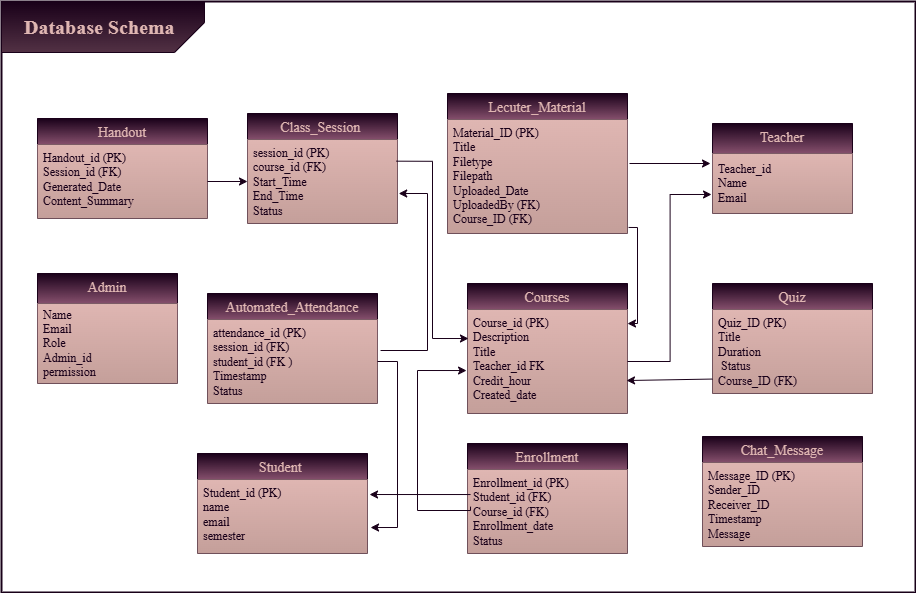

The diagram above was exported from draw.io. Its source (the exported page's mxGraphModel, read from the mxfile embedded in the PNG):
<mxGraphModel dx="1572" dy="1934" grid="0" gridSize="10" guides="1" tooltips="1" connect="1" arrows="1" fold="1" page="1" pageScale="1" pageWidth="850" pageHeight="1100" background="light-dark(#FFFFFF,#FFFFFF)" math="0" shadow="0">
  <root>
    <mxCell id="0" />
    <mxCell id="1" parent="0" />
    <mxCell id="_bdCFNbDzGhYdNdAZyCU-36" parent="1" style="rounded=0;whiteSpace=wrap;html=1;fontFamily=Helvetica;fontSize=11;fontColor=default;labelBackgroundColor=default;fillColor=none;strokeColor=light-dark(#190019,#190019);strokeWidth=2;" value="" vertex="1">
      <mxGeometry height="591" width="914" x="10" y="-1095" as="geometry" />
    </mxCell>
    <mxCell id="_bdCFNbDzGhYdNdAZyCU-1" parent="1" style="swimlane;fontStyle=0;childLayout=stackLayout;horizontal=1;startSize=26;horizontalStack=0;resizeParent=1;resizeParentMax=0;resizeLast=0;collapsible=1;marginBottom=0;align=center;fontSize=14;strokeColor=light-dark(#190019,#190019);fontColor=light-dark(#DFB6B2,#DFB6B2);fillColor=light-dark(#190019,#190019);fontFamily=Times New Roman;verticalAlign=middle;swimlaneFillColor=none;gradientColor=light-dark(#854F6C,#854F6C);" value="Courses" vertex="1">
      <mxGeometry height="130" width="160" x="476" y="-813" as="geometry" />
    </mxCell>
    <mxCell id="_bdCFNbDzGhYdNdAZyCU-2" parent="_bdCFNbDzGhYdNdAZyCU-1" style="text;strokeColor=none;fillColor=light-dark(#DFB6B2,#DFB6B2);spacingLeft=4;spacingRight=4;overflow=hidden;rotatable=0;points=[[0,0.5],[1,0.5]];portConstraint=eastwest;fontSize=12;whiteSpace=wrap;html=1;fontColor=light-dark(#190019,#190019);fontFamily=Times New Roman;fontStyle=0;horizontal=1;gradientColor=light-dark(#DFB6B2,#C49F9A);" value="&lt;div&gt;Course_id (PK)&lt;span style=&quot;white-space:pre&quot;&gt;&#09;&lt;/span&gt;&lt;/div&gt;&lt;div&gt;Description&lt;span style=&quot;white-space:pre&quot;&gt;&#09;&lt;/span&gt;&lt;/div&gt;&lt;div&gt;Title&lt;/div&gt;&lt;div&gt;Teacher_id FK&lt;/div&gt;&lt;div&gt;Credit_hour&amp;nbsp;&lt;/div&gt;&lt;div&gt;Created_date&lt;/div&gt;" vertex="1">
      <mxGeometry height="104" width="160" y="26" as="geometry" />
    </mxCell>
    <mxCell id="_bdCFNbDzGhYdNdAZyCU-3" parent="1" style="swimlane;fontStyle=0;childLayout=stackLayout;horizontal=1;startSize=26;horizontalStack=0;resizeParent=1;resizeParentMax=0;resizeLast=0;collapsible=1;marginBottom=0;align=center;fontSize=14;strokeColor=light-dark(#190019,#190019);fontColor=light-dark(#DFB6B2,#DFB6B2);fillColor=light-dark(#190019,#190019);fontFamily=Times New Roman;verticalAlign=middle;swimlaneFillColor=none;gradientColor=light-dark(#854F6C,#854F6C);" value="Enrollment" vertex="1">
      <mxGeometry height="110" width="160" x="476" y="-653" as="geometry" />
    </mxCell>
    <mxCell id="_bdCFNbDzGhYdNdAZyCU-4" parent="_bdCFNbDzGhYdNdAZyCU-3" style="text;strokeColor=none;fillColor=light-dark(#DFB6B2,#DFB6B2);spacingLeft=4;spacingRight=4;overflow=hidden;rotatable=0;points=[[0,0.5],[1,0.5]];portConstraint=eastwest;fontSize=12;whiteSpace=wrap;html=1;fontColor=light-dark(#190019,#190019);fontFamily=Times New Roman;fontStyle=0;horizontal=1;gradientColor=light-dark(#DFB6B2,#C49F9A);" value="&lt;div&gt;Enrollment_id (PK)&lt;/div&gt;&lt;div&gt;Student_id (FK)&lt;/div&gt;&lt;div&gt;Course_id (FK)&lt;/div&gt;&lt;div&gt;Enrollment_date&lt;/div&gt;&lt;div&gt;Status&lt;/div&gt;" vertex="1">
      <mxGeometry height="84" width="160" y="26" as="geometry" />
    </mxCell>
    <mxCell id="_bdCFNbDzGhYdNdAZyCU-5" parent="1" style="swimlane;fontStyle=0;childLayout=stackLayout;horizontal=1;startSize=26;horizontalStack=0;resizeParent=1;resizeParentMax=0;resizeLast=0;collapsible=1;marginBottom=0;align=center;fontSize=14;strokeColor=light-dark(#190019,#190019);fontColor=light-dark(#DFB6B2,#DFB6B2);fillColor=light-dark(#190019,#190019);fontFamily=Times New Roman;verticalAlign=middle;swimlaneFillColor=none;gradientColor=light-dark(#854F6C,#854F6C);" value="Class_Session " vertex="1">
      <mxGeometry height="110" width="150" x="256" y="-983" as="geometry" />
    </mxCell>
    <mxCell id="_bdCFNbDzGhYdNdAZyCU-6" parent="_bdCFNbDzGhYdNdAZyCU-5" style="text;strokeColor=none;fillColor=light-dark(#DFB6B2,#DFB6B2);spacingLeft=4;spacingRight=4;overflow=hidden;rotatable=0;points=[[0,0.5],[1,0.5]];portConstraint=eastwest;fontSize=12;whiteSpace=wrap;html=1;fontColor=light-dark(#190019,#190019);fontFamily=Times New Roman;fontStyle=0;horizontal=1;gradientColor=light-dark(#DFB6B2,#C49F9A);" value="&lt;div&gt;session_id (PK)&lt;span style=&quot;white-space:pre&quot;&gt;&#09;&lt;/span&gt;&lt;/div&gt;&lt;div&gt;course_id (FK)&lt;span style=&quot;white-space:pre&quot;&gt;&#09;&lt;/span&gt;&lt;/div&gt;&lt;div&gt;Start_Time&lt;/div&gt;&lt;div&gt;End_Time&lt;/div&gt;&lt;div&gt;Status&lt;/div&gt;" vertex="1">
      <mxGeometry height="84" width="150" y="26" as="geometry" />
    </mxCell>
    <mxCell id="_bdCFNbDzGhYdNdAZyCU-7" parent="1" style="swimlane;fontStyle=0;childLayout=stackLayout;horizontal=1;startSize=26;horizontalStack=0;resizeParent=1;resizeParentMax=0;resizeLast=0;collapsible=1;marginBottom=0;align=center;fontSize=14;strokeColor=light-dark(#190019,#190019);fontColor=light-dark(#DFB6B2,#DFB6B2);fillColor=light-dark(#190019,#190019);fontFamily=Times New Roman;verticalAlign=middle;swimlaneFillColor=none;gradientColor=light-dark(#854F6C,#854F6C);" value="Automated_Attendance" vertex="1">
      <mxGeometry height="110" width="170" x="216" y="-803" as="geometry" />
    </mxCell>
    <mxCell id="_bdCFNbDzGhYdNdAZyCU-8" parent="_bdCFNbDzGhYdNdAZyCU-7" style="text;strokeColor=none;fillColor=light-dark(#DFB6B2,#DFB6B2);spacingLeft=4;spacingRight=4;overflow=hidden;rotatable=0;points=[[0,0.5],[1,0.5]];portConstraint=eastwest;fontSize=12;whiteSpace=wrap;html=1;fontColor=light-dark(#190019,#190019);fontFamily=Times New Roman;fontStyle=0;horizontal=1;gradientColor=light-dark(#DFB6B2,#C49F9A);" value="&lt;div&gt;attendance_id (PK)&lt;span style=&quot;white-space:pre&quot;&gt;&#09;&lt;/span&gt;&lt;/div&gt;&lt;div&gt;session_id (FK)&lt;span style=&quot;white-space:pre&quot;&gt;&#09;&lt;/span&gt;&lt;/div&gt;&lt;div&gt;student_id (FK )&amp;nbsp;&lt;/div&gt;&lt;div&gt;Timestamp&lt;/div&gt;&lt;div&gt;Status&lt;/div&gt;" vertex="1">
      <mxGeometry height="84" width="170" y="26" as="geometry" />
    </mxCell>
    <mxCell id="_bdCFNbDzGhYdNdAZyCU-9" parent="1" style="swimlane;fontStyle=0;childLayout=stackLayout;horizontal=1;startSize=26;horizontalStack=0;resizeParent=1;resizeParentMax=0;resizeLast=0;collapsible=1;marginBottom=0;align=center;fontSize=14;strokeColor=light-dark(#190019,#190019);fontColor=light-dark(#DFB6B2,#DFB6B2);fillColor=light-dark(#190019,#190019);fontFamily=Times New Roman;swimlaneFillColor=none;gradientColor=light-dark(#854F6C,#854F6C);" value="Handout" vertex="1">
      <mxGeometry height="100" width="170" x="46" y="-978" as="geometry" />
    </mxCell>
    <mxCell id="_bdCFNbDzGhYdNdAZyCU-10" parent="_bdCFNbDzGhYdNdAZyCU-9" style="text;strokeColor=none;fillColor=light-dark(#DFB6B2,#DFB6B2);spacingLeft=4;spacingRight=4;overflow=hidden;rotatable=0;points=[[0,0.5],[1,0.5]];portConstraint=eastwest;fontSize=12;whiteSpace=wrap;html=1;fontColor=light-dark(#190019,#190019);fontFamily=Times New Roman;gradientColor=light-dark(#DFB6B2,#C49F9A);gradientDirection=south;" value="&lt;div&gt;Handout_id (PK)&lt;/div&gt;&lt;div&gt;Session_id (FK)&lt;/div&gt;&lt;div&gt;Generated_Date&lt;span style=&quot;white-space:pre&quot;&gt;&#09;&lt;/span&gt;&lt;/div&gt;&lt;div&gt;Content_Summary&lt;/div&gt;" vertex="1">
      <mxGeometry height="74" width="170" y="26" as="geometry" />
    </mxCell>
    <mxCell id="_bdCFNbDzGhYdNdAZyCU-11" parent="1" style="swimlane;fontStyle=0;childLayout=stackLayout;horizontal=1;startSize=26;horizontalStack=0;resizeParent=1;resizeParentMax=0;resizeLast=0;collapsible=1;marginBottom=0;align=center;fontSize=14;strokeColor=light-dark(#190019,#190019);fontColor=light-dark(#DFB6B2,#DFB6B2);fillColor=light-dark(#190019,#190019);fontFamily=Times New Roman;verticalAlign=middle;swimlaneFillColor=none;gradientColor=light-dark(#854F6C,#854F6C);" value="Lecuter_Material" vertex="1">
      <mxGeometry height="140" width="180" x="456" y="-1003" as="geometry" />
    </mxCell>
    <mxCell id="_bdCFNbDzGhYdNdAZyCU-12" parent="_bdCFNbDzGhYdNdAZyCU-11" style="text;strokeColor=none;fillColor=light-dark(#DFB6B2,#DFB6B2);spacingLeft=4;spacingRight=4;overflow=hidden;rotatable=0;points=[[0,0.5],[1,0.5]];portConstraint=eastwest;fontSize=12;whiteSpace=wrap;html=1;fontColor=light-dark(#190019,#190019);fontFamily=Times New Roman;fontStyle=0;horizontal=1;gradientColor=light-dark(#DFB6B2,#C49F9A);" value="Material_ID (PK)&lt;div&gt;Title&lt;/div&gt;&lt;div&gt;Filetype&amp;nbsp;&lt;/div&gt;&lt;div&gt;Filepath&amp;nbsp;&lt;/div&gt;&lt;div&gt;Uploaded_Date&lt;/div&gt;&lt;div&gt;UploadedBy (FK)&lt;/div&gt;&lt;div&gt;Course_ID (FK)&lt;/div&gt;" vertex="1">
      <mxGeometry height="114" width="180" y="26" as="geometry" />
    </mxCell>
    <mxCell id="_bdCFNbDzGhYdNdAZyCU-13" parent="1" style="swimlane;fontStyle=0;childLayout=stackLayout;horizontal=1;startSize=26;horizontalStack=0;resizeParent=1;resizeParentMax=0;resizeLast=0;collapsible=1;marginBottom=0;align=center;fontSize=14;strokeColor=light-dark(#190019,#190019);fontColor=light-dark(#DFB6B2,#DFB6B2);fillColor=light-dark(#190019,#190019);fontFamily=Times New Roman;verticalAlign=middle;swimlaneFillColor=none;gradientColor=light-dark(#854F6C,#854F6C);" value="Chat_Message" vertex="1">
      <mxGeometry height="110" width="160" x="711" y="-660" as="geometry" />
    </mxCell>
    <mxCell id="_bdCFNbDzGhYdNdAZyCU-14" parent="_bdCFNbDzGhYdNdAZyCU-13" style="text;strokeColor=none;fillColor=light-dark(#DFB6B2,#DFB6B2);spacingLeft=4;spacingRight=4;overflow=hidden;rotatable=0;points=[[0,0.5],[1,0.5]];portConstraint=eastwest;fontSize=12;whiteSpace=wrap;html=1;fontColor=light-dark(#190019,#190019);fontFamily=Times New Roman;fontStyle=0;horizontal=1;gradientColor=light-dark(#DFB6B2,#C49F9A);" value="Message_ID (PK)&amp;nbsp;&lt;div&gt;Sender_ID&lt;div&gt;Receiver_ID&lt;/div&gt;&lt;div&gt;Timestamp&lt;/div&gt;&lt;div&gt;Message&lt;/div&gt;&lt;/div&gt;" vertex="1">
      <mxGeometry height="84" width="160" y="26" as="geometry" />
    </mxCell>
    <mxCell id="_bdCFNbDzGhYdNdAZyCU-15" parent="1" style="swimlane;fontStyle=0;childLayout=stackLayout;horizontal=1;startSize=26;horizontalStack=0;resizeParent=1;resizeParentMax=0;resizeLast=0;collapsible=1;marginBottom=0;align=center;fontSize=14;strokeColor=light-dark(#190019,#190019);fontColor=light-dark(#DFB6B2,#DFB6B2);fillColor=light-dark(#190019,#190019);fontFamily=Times New Roman;verticalAlign=middle;swimlaneFillColor=none;gradientColor=light-dark(#854F6C,#854F6C);" value="Quiz" vertex="1">
      <mxGeometry height="110" width="160" x="721" y="-813" as="geometry" />
    </mxCell>
    <mxCell id="_bdCFNbDzGhYdNdAZyCU-16" parent="_bdCFNbDzGhYdNdAZyCU-15" style="text;strokeColor=none;fillColor=light-dark(#DFB6B2,#DFB6B2);spacingLeft=4;spacingRight=4;overflow=hidden;rotatable=0;points=[[0,0.5],[1,0.5]];portConstraint=eastwest;fontSize=12;whiteSpace=wrap;html=1;fontColor=light-dark(#190019,#190019);fontFamily=Times New Roman;fontStyle=0;horizontal=1;gradientColor=light-dark(#DFB6B2,#C49F9A);" value="Quiz_ID (PK)&lt;div&gt;Title&lt;/div&gt;&lt;div&gt;Duration&lt;/div&gt;&lt;div&gt;&amp;nbsp;Status&lt;div&gt;Course_ID (FK)&lt;/div&gt;&lt;/div&gt;" vertex="1">
      <mxGeometry height="84" width="160" y="26" as="geometry" />
    </mxCell>
    <mxCell id="_bdCFNbDzGhYdNdAZyCU-19" parent="1" style="swimlane;fontStyle=0;childLayout=stackLayout;horizontal=1;startSize=30;horizontalStack=0;resizeParent=1;resizeParentMax=0;resizeLast=0;collapsible=1;marginBottom=0;whiteSpace=wrap;html=1;strokeColor=light-dark(#190019,#190019);fontColor=light-dark(#DFB6B2,#DFB6B2);fillColor=light-dark(#190019,#190019);fontFamily=Times New Roman;align=center;verticalAlign=middle;swimlaneFillColor=none;fontSize=14;gradientColor=light-dark(#854F6C,#854F6C);" value="Admin" vertex="1">
      <mxGeometry height="110" width="140" x="46" y="-823" as="geometry" />
    </mxCell>
    <mxCell id="_bdCFNbDzGhYdNdAZyCU-20" parent="_bdCFNbDzGhYdNdAZyCU-19" style="text;strokeColor=none;fillColor=light-dark(#DFB6B2,#DFB6B2);align=left;verticalAlign=middle;spacingLeft=4;spacingRight=4;overflow=hidden;points=[[0,0.5],[1,0.5]];portConstraint=eastwest;rotatable=0;whiteSpace=wrap;html=1;fontColor=light-dark(#190019,#190019);fontFamily=Times New Roman;fontSize=12;fontStyle=0;horizontal=1;gradientColor=light-dark(#DFB6B2,#C49F9A);" value="&lt;div&gt;Name&lt;/div&gt;&lt;div&gt;Email&lt;/div&gt;Role&lt;div&gt;Admin_id&lt;/div&gt;&lt;div&gt;permission&lt;/div&gt;" vertex="1">
      <mxGeometry height="80" width="140" y="30" as="geometry" />
    </mxCell>
    <mxCell id="_bdCFNbDzGhYdNdAZyCU-21" parent="1" style="swimlane;fontStyle=0;childLayout=stackLayout;horizontal=1;startSize=30;horizontalStack=0;resizeParent=1;resizeParentMax=0;resizeLast=0;collapsible=1;marginBottom=0;whiteSpace=wrap;html=1;strokeColor=light-dark(#190019,#190019);fontColor=light-dark(#DFB6B2,#DFB6B2);fillColor=light-dark(#190019,#190019);fontFamily=Times New Roman;align=center;verticalAlign=middle;swimlaneFillColor=none;fontSize=14;gradientColor=light-dark(#854F6C,#854F6C);" value="Teacher" vertex="1">
      <mxGeometry height="90" width="140" x="721" y="-973" as="geometry" />
    </mxCell>
    <mxCell id="_bdCFNbDzGhYdNdAZyCU-22" parent="_bdCFNbDzGhYdNdAZyCU-21" style="text;strokeColor=none;fillColor=light-dark(#DFB6B2,#DFB6B2);align=left;verticalAlign=middle;spacingLeft=4;spacingRight=4;overflow=hidden;points=[[0,0.5],[1,0.5]];portConstraint=eastwest;rotatable=0;whiteSpace=wrap;html=1;fontColor=light-dark(#190019,#190019);fontFamily=Times New Roman;fontSize=12;fontStyle=0;horizontal=1;gradientColor=light-dark(#DFB6B2,#C49F9A);" value="Teacher_id&amp;nbsp;&lt;div&gt;Name&lt;/div&gt;&lt;div&gt;Email&lt;/div&gt;" vertex="1">
      <mxGeometry height="60" width="140" y="30" as="geometry" />
    </mxCell>
    <mxCell id="_bdCFNbDzGhYdNdAZyCU-24" edge="1" parent="1" source="_bdCFNbDzGhYdNdAZyCU-16" style="endArrow=classic;html=1;rounded=0;exitX=0;exitY=0.828;exitDx=0;exitDy=0;exitPerimeter=0;entryX=0.994;entryY=0.683;entryDx=0;entryDy=0;entryPerimeter=0;strokeColor=light-dark(#190019,#190019);fontColor=light-dark(#190019,#190019);" target="_bdCFNbDzGhYdNdAZyCU-2" value="">
      <mxGeometry height="50" relative="1" width="50" as="geometry">
        <mxPoint x="436" y="-723" as="sourcePoint" />
        <mxPoint x="636" y="-712" as="targetPoint" />
      </mxGeometry>
    </mxCell>
    <mxCell id="_bdCFNbDzGhYdNdAZyCU-25" edge="1" parent="1" source="_bdCFNbDzGhYdNdAZyCU-12" style="endArrow=classic;html=1;rounded=0;exitX=1.006;exitY=0.947;exitDx=0;exitDy=0;exitPerimeter=0;entryX=1;entryY=0.135;entryDx=0;entryDy=0;entryPerimeter=0;edgeStyle=orthogonalEdgeStyle;strokeColor=light-dark(#190019,#190019);fontColor=light-dark(#190019,#190019);" target="_bdCFNbDzGhYdNdAZyCU-2" value="">
      <mxGeometry height="50" relative="1" width="50" as="geometry">
        <mxPoint x="436" y="-723" as="sourcePoint" />
        <mxPoint x="486" y="-773" as="targetPoint" />
      </mxGeometry>
    </mxCell>
    <mxCell id="_bdCFNbDzGhYdNdAZyCU-26" edge="1" parent="1" style="endArrow=classic;html=1;rounded=0;strokeColor=light-dark(#190019,#190019);fontColor=light-dark(#190019,#190019);" value="">
      <mxGeometry height="50" relative="1" width="50" as="geometry">
        <mxPoint x="638" y="-933" as="sourcePoint" />
        <mxPoint x="719" y="-933" as="targetPoint" />
      </mxGeometry>
    </mxCell>
    <mxCell id="_bdCFNbDzGhYdNdAZyCU-27" edge="1" parent="1" source="_bdCFNbDzGhYdNdAZyCU-8" style="endArrow=classic;html=1;rounded=0;exitX=1.018;exitY=0.369;exitDx=0;exitDy=0;exitPerimeter=0;edgeStyle=orthogonalEdgeStyle;entryX=1.007;entryY=0.655;entryDx=0;entryDy=0;entryPerimeter=0;strokeColor=light-dark(#190019,#190019);fontColor=light-dark(#190019,#190019);" target="_bdCFNbDzGhYdNdAZyCU-6" value="">
      <mxGeometry height="50" relative="1" width="50" as="geometry">
        <Array as="points">
          <mxPoint x="436" y="-746" />
          <mxPoint x="436" y="-903" />
        </Array>
        <mxPoint x="526" y="-723" as="sourcePoint" />
        <mxPoint x="416" y="-903" as="targetPoint" />
      </mxGeometry>
    </mxCell>
    <mxCell id="_bdCFNbDzGhYdNdAZyCU-28" edge="1" parent="1" source="_bdCFNbDzGhYdNdAZyCU-8" style="endArrow=classic;html=1;rounded=0;exitX=1;exitY=0.5;exitDx=0;exitDy=0;edgeStyle=orthogonalEdgeStyle;entryX=1.018;entryY=0.649;entryDx=0;entryDy=0;entryPerimeter=0;strokeColor=light-dark(#190019,#190019);fontColor=light-dark(#190019,#190019);" target="_bdCFNbDzGhYdNdAZyCU-30" value="">
      <mxGeometry height="50" relative="1" width="50" as="geometry">
        <Array as="points">
          <mxPoint x="406" y="-735" />
          <mxPoint x="406" y="-569" />
        </Array>
        <mxPoint x="526" y="-723" as="sourcePoint" />
        <mxPoint x="466" y="-583" as="targetPoint" />
      </mxGeometry>
    </mxCell>
    <mxCell id="_bdCFNbDzGhYdNdAZyCU-29" parent="1" style="swimlane;fontStyle=0;childLayout=stackLayout;horizontal=1;startSize=26;horizontalStack=0;resizeParent=1;resizeParentMax=0;resizeLast=0;collapsible=1;marginBottom=0;align=center;fontSize=14;strokeColor=light-dark(#190019,#190019);fontColor=light-dark(#DFB6B2,#DFB6B2);fillColor=light-dark(#190019,#190019);fontFamily=Times New Roman;verticalAlign=middle;swimlaneFillColor=none;gradientColor=light-dark(#854F6C,#854F6C);" value="Student " vertex="1">
      <mxGeometry height="100" width="170" x="206" y="-643" as="geometry" />
    </mxCell>
    <mxCell id="_bdCFNbDzGhYdNdAZyCU-30" parent="_bdCFNbDzGhYdNdAZyCU-29" style="text;strokeColor=none;fillColor=light-dark(#DFB6B2,#DFB6B2);spacingLeft=4;spacingRight=4;overflow=hidden;rotatable=0;points=[[0,0.5],[1,0.5]];portConstraint=eastwest;fontSize=12;whiteSpace=wrap;html=1;fontColor=light-dark(#190019,#190019);fontFamily=Times New Roman;fontStyle=0;horizontal=1;gradientColor=light-dark(#DFB6B2,#C49F9A);" value="&lt;div&gt;Student_id (PK)&lt;span style=&quot;white-space:pre&quot;&gt;&#09;&lt;/span&gt;&lt;/div&gt;&lt;div&gt;name&lt;span style=&quot;white-space:pre&quot;&gt;&#09;&lt;/span&gt;&lt;/div&gt;&lt;div&gt;email&lt;/div&gt;&lt;div&gt;semester&lt;span style=&quot;white-space:pre&quot;&gt;&#09;&lt;/span&gt;&lt;/div&gt;&lt;div&gt;&lt;br&gt;&lt;/div&gt;" vertex="1">
      <mxGeometry height="74" width="170" y="26" as="geometry" />
    </mxCell>
    <mxCell id="_bdCFNbDzGhYdNdAZyCU-31" edge="1" parent="1" source="_bdCFNbDzGhYdNdAZyCU-10" style="endArrow=classic;html=1;rounded=0;exitX=1;exitY=0.5;exitDx=0;exitDy=0;strokeColor=light-dark(#190019,#190019);fontColor=light-dark(#190019,#190019);" target="_bdCFNbDzGhYdNdAZyCU-6" value="">
      <mxGeometry height="50" relative="1" width="50" as="geometry">
        <mxPoint x="526" y="-723" as="sourcePoint" />
        <mxPoint x="576" y="-773" as="targetPoint" />
      </mxGeometry>
    </mxCell>
    <mxCell id="_bdCFNbDzGhYdNdAZyCU-32" edge="1" parent="1" source="_bdCFNbDzGhYdNdAZyCU-6" style="endArrow=classic;html=1;rounded=0;exitX=0.993;exitY=0.258;exitDx=0;exitDy=0;exitPerimeter=0;entryX=0.006;entryY=0.279;entryDx=0;entryDy=0;entryPerimeter=0;edgeStyle=orthogonalEdgeStyle;strokeColor=light-dark(#190019,#190019);fontColor=light-dark(#190019,#190019);" target="_bdCFNbDzGhYdNdAZyCU-2" value="">
      <mxGeometry height="50" relative="1" width="50" as="geometry">
        <mxPoint x="436" y="-933" as="sourcePoint" />
        <mxPoint x="576" y="-773" as="targetPoint" />
      </mxGeometry>
    </mxCell>
    <mxCell id="_bdCFNbDzGhYdNdAZyCU-33" edge="1" parent="1" source="_bdCFNbDzGhYdNdAZyCU-4" style="endArrow=classic;html=1;rounded=0;exitX=0.019;exitY=0.298;exitDx=0;exitDy=0;exitPerimeter=0;entryX=1.012;entryY=0.203;entryDx=0;entryDy=0;entryPerimeter=0;strokeColor=light-dark(#190019,#190019);fontColor=light-dark(#190019,#190019);" target="_bdCFNbDzGhYdNdAZyCU-30" value="">
      <mxGeometry height="50" relative="1" width="50" as="geometry">
        <mxPoint x="486" y="-723" as="sourcePoint" />
        <mxPoint x="536" y="-773" as="targetPoint" />
      </mxGeometry>
    </mxCell>
    <mxCell id="_bdCFNbDzGhYdNdAZyCU-34" edge="1" parent="1" source="_bdCFNbDzGhYdNdAZyCU-4" style="endArrow=classic;html=1;rounded=0;exitX=0.019;exitY=0.442;exitDx=0;exitDy=0;exitPerimeter=0;entryX=-0.006;entryY=0.587;entryDx=0;entryDy=0;entryPerimeter=0;edgeStyle=orthogonalEdgeStyle;strokeColor=light-dark(#190019,#190019);fontColor=light-dark(#190019,#190019);" target="_bdCFNbDzGhYdNdAZyCU-2" value="">
      <mxGeometry height="50" relative="1" width="50" as="geometry">
        <Array as="points">
          <mxPoint x="426" y="-586" />
          <mxPoint x="426" y="-726" />
        </Array>
        <mxPoint x="486" y="-723" as="sourcePoint" />
        <mxPoint x="446" y="-723" as="targetPoint" />
      </mxGeometry>
    </mxCell>
    <mxCell id="_bdCFNbDzGhYdNdAZyCU-35" edge="1" parent="1" source="_bdCFNbDzGhYdNdAZyCU-2" style="endArrow=classic;html=1;rounded=0;exitX=1;exitY=0.5;exitDx=0;exitDy=0;entryX=-0.007;entryY=0.683;entryDx=0;entryDy=0;entryPerimeter=0;edgeStyle=orthogonalEdgeStyle;strokeColor=light-dark(#190019,#190019);fontColor=light-dark(#190019,#190019);" target="_bdCFNbDzGhYdNdAZyCU-22" value="">
      <mxGeometry height="50" relative="1" width="50" as="geometry">
        <mxPoint x="486" y="-723" as="sourcePoint" />
        <mxPoint x="536" y="-773" as="targetPoint" />
      </mxGeometry>
    </mxCell>
    <mxCell id="_bdCFNbDzGhYdNdAZyCU-37" parent="1" style="shape=card;whiteSpace=wrap;html=1;fontFamily=Times New Roman;fontSize=33;fontColor=light-dark(#DFB6B2,#DFB6B2);labelBackgroundColor=none;rotation=-180;fillColor=light-dark(#190019,#190019);strokeColor=light-dark(#190019,#190019);gradientColor=light-dark(#854F6C,#523144);gradientDirection=north;convertToSvg=0;verticalAlign=middle;horizontal=1;" value="" vertex="1">
      <mxGeometry height="51" width="203" x="10" y="-1095" as="geometry" />
    </mxCell>
    <mxCell id="_bdCFNbDzGhYdNdAZyCU-38" parent="1" style="text;whiteSpace=wrap;html=1;fontFamily=Helvetica;fontSize=11;fontColor=light-dark(#DFB6B2,#DFB6B2);labelBackgroundColor=none;fontStyle=1" value="&lt;span style=&quot;font-family: &amp;quot;Times New Roman&amp;quot;; font-style: normal; font-variant-ligatures: normal; font-variant-caps: normal; letter-spacing: normal; orphans: 2; text-align: center; text-indent: 0px; text-transform: none; widows: 2; word-spacing: 0px; -webkit-text-stroke-width: 0px; white-space: normal; text-decoration-thickness: initial; text-decoration-style: initial; text-decoration-color: initial; float: none; display: inline !important;&quot;&gt;&lt;font style=&quot;font-size: 20px;&quot;&gt;Database Schema&lt;/font&gt;&lt;/span&gt;" vertex="1">
      <mxGeometry height="38" width="161" x="31" y="-1088.5" as="geometry" />
    </mxCell>
  </root>
</mxGraphModel>